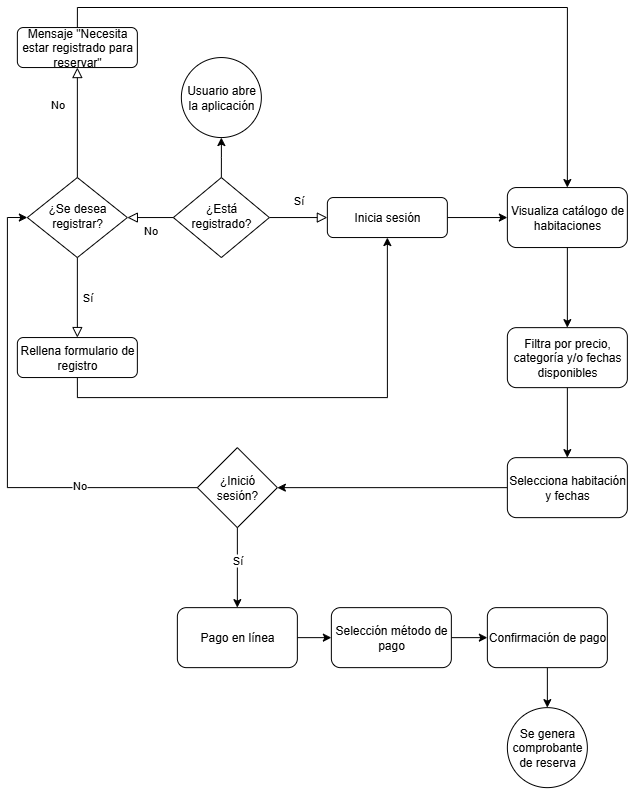

The diagram above was exported from draw.io. Its source (the exported page's mxGraphModel, read from the mxfile embedded in the PNG):
<mxGraphModel dx="969" dy="517" grid="1" gridSize="10" guides="1" tooltips="1" connect="1" arrows="1" fold="1" page="1" pageScale="1" pageWidth="827" pageHeight="1169" math="0" shadow="0">
  <root>
    <mxCell id="WIyWlLk6GJQsqaUBKTNV-0" />
    <mxCell id="WIyWlLk6GJQsqaUBKTNV-1" parent="WIyWlLk6GJQsqaUBKTNV-0" />
    <mxCell id="WIyWlLk6GJQsqaUBKTNV-4" value="No&lt;div&gt;&lt;br&gt;&lt;/div&gt;" style="rounded=0;html=1;jettySize=auto;orthogonalLoop=1;fontSize=11;endArrow=block;endFill=0;endSize=8;strokeWidth=1;shadow=0;labelBackgroundColor=none;edgeStyle=orthogonalEdgeStyle;" parent="WIyWlLk6GJQsqaUBKTNV-1" source="WIyWlLk6GJQsqaUBKTNV-6" target="WIyWlLk6GJQsqaUBKTNV-10" edge="1">
      <mxGeometry y="20" relative="1" as="geometry">
        <mxPoint as="offset" />
      </mxGeometry>
    </mxCell>
    <mxCell id="WIyWlLk6GJQsqaUBKTNV-5" value="Sí&lt;div&gt;&lt;br&gt;&lt;/div&gt;" style="edgeStyle=orthogonalEdgeStyle;rounded=0;html=1;jettySize=auto;orthogonalLoop=1;fontSize=11;endArrow=block;endFill=0;endSize=8;strokeWidth=1;shadow=0;labelBackgroundColor=none;" parent="WIyWlLk6GJQsqaUBKTNV-1" source="WIyWlLk6GJQsqaUBKTNV-6" target="WIyWlLk6GJQsqaUBKTNV-7" edge="1">
      <mxGeometry y="10" relative="1" as="geometry">
        <mxPoint as="offset" />
      </mxGeometry>
    </mxCell>
    <mxCell id="Jf3yspTnxB99qsEwZ898-5" style="edgeStyle=orthogonalEdgeStyle;rounded=0;orthogonalLoop=1;jettySize=auto;html=1;exitX=0.5;exitY=0;exitDx=0;exitDy=0;" edge="1" parent="WIyWlLk6GJQsqaUBKTNV-1" source="WIyWlLk6GJQsqaUBKTNV-6" target="Jf3yspTnxB99qsEwZ898-2">
      <mxGeometry relative="1" as="geometry" />
    </mxCell>
    <mxCell id="WIyWlLk6GJQsqaUBKTNV-6" value="¿Está registrado?" style="rhombus;whiteSpace=wrap;html=1;shadow=0;fontFamily=Helvetica;fontSize=12;align=center;strokeWidth=1;spacing=6;spacingTop=-4;" parent="WIyWlLk6GJQsqaUBKTNV-1" vertex="1">
      <mxGeometry x="269.86" y="350.04999999999995" width="96" height="80" as="geometry" />
    </mxCell>
    <mxCell id="Jf3yspTnxB99qsEwZ898-1" value="" style="edgeStyle=orthogonalEdgeStyle;rounded=0;orthogonalLoop=1;jettySize=auto;html=1;entryX=0;entryY=0.5;entryDx=0;entryDy=0;" edge="1" parent="WIyWlLk6GJQsqaUBKTNV-1" source="WIyWlLk6GJQsqaUBKTNV-7" target="Jf3yspTnxB99qsEwZ898-0">
      <mxGeometry relative="1" as="geometry">
        <mxPoint x="583.86" y="390.04999999999995" as="targetPoint" />
      </mxGeometry>
    </mxCell>
    <mxCell id="WIyWlLk6GJQsqaUBKTNV-7" value="Inicia sesión" style="rounded=1;whiteSpace=wrap;html=1;fontSize=12;glass=0;strokeWidth=1;shadow=0;" parent="WIyWlLk6GJQsqaUBKTNV-1" vertex="1">
      <mxGeometry x="423.86" y="370.04999999999995" width="120" height="40" as="geometry" />
    </mxCell>
    <mxCell id="WIyWlLk6GJQsqaUBKTNV-8" value="No" style="rounded=0;html=1;jettySize=auto;orthogonalLoop=1;fontSize=11;endArrow=block;endFill=0;endSize=8;strokeWidth=1;shadow=0;labelBackgroundColor=none;edgeStyle=orthogonalEdgeStyle;" parent="WIyWlLk6GJQsqaUBKTNV-1" source="WIyWlLk6GJQsqaUBKTNV-10" target="WIyWlLk6GJQsqaUBKTNV-11" edge="1">
      <mxGeometry x="0.3333" y="20" relative="1" as="geometry">
        <mxPoint as="offset" />
      </mxGeometry>
    </mxCell>
    <mxCell id="WIyWlLk6GJQsqaUBKTNV-9" value="Sí" style="edgeStyle=orthogonalEdgeStyle;rounded=0;html=1;jettySize=auto;orthogonalLoop=1;fontSize=11;endArrow=block;endFill=0;endSize=8;strokeWidth=1;shadow=0;labelBackgroundColor=none;" parent="WIyWlLk6GJQsqaUBKTNV-1" source="WIyWlLk6GJQsqaUBKTNV-10" target="WIyWlLk6GJQsqaUBKTNV-12" edge="1">
      <mxGeometry y="10" relative="1" as="geometry">
        <mxPoint as="offset" />
      </mxGeometry>
    </mxCell>
    <mxCell id="WIyWlLk6GJQsqaUBKTNV-10" value="¿Se desea registrar?" style="rhombus;whiteSpace=wrap;html=1;shadow=0;fontFamily=Helvetica;fontSize=12;align=center;strokeWidth=1;spacing=6;spacingTop=-4;" parent="WIyWlLk6GJQsqaUBKTNV-1" vertex="1">
      <mxGeometry x="123.86" y="350.04999999999995" width="100" height="80" as="geometry" />
    </mxCell>
    <mxCell id="Jf3yspTnxB99qsEwZ898-7" style="edgeStyle=orthogonalEdgeStyle;rounded=0;orthogonalLoop=1;jettySize=auto;html=1;exitX=0.5;exitY=0;exitDx=0;exitDy=0;entryX=0.5;entryY=0;entryDx=0;entryDy=0;" edge="1" parent="WIyWlLk6GJQsqaUBKTNV-1" source="WIyWlLk6GJQsqaUBKTNV-11" target="Jf3yspTnxB99qsEwZ898-0">
      <mxGeometry relative="1" as="geometry">
        <mxPoint x="643.950909090909" y="360.04999999999995" as="targetPoint" />
      </mxGeometry>
    </mxCell>
    <mxCell id="WIyWlLk6GJQsqaUBKTNV-11" value="Mensaje &quot;Necesita estar registrado para reservar&quot;" style="rounded=1;whiteSpace=wrap;html=1;fontSize=12;glass=0;strokeWidth=1;shadow=0;" parent="WIyWlLk6GJQsqaUBKTNV-1" vertex="1">
      <mxGeometry x="113.86" y="200.04999999999998" width="120" height="40" as="geometry" />
    </mxCell>
    <mxCell id="Jf3yspTnxB99qsEwZ898-6" style="edgeStyle=orthogonalEdgeStyle;rounded=0;orthogonalLoop=1;jettySize=auto;html=1;exitX=0.5;exitY=1;exitDx=0;exitDy=0;entryX=0.5;entryY=1;entryDx=0;entryDy=0;" edge="1" parent="WIyWlLk6GJQsqaUBKTNV-1" source="WIyWlLk6GJQsqaUBKTNV-12" target="WIyWlLk6GJQsqaUBKTNV-7">
      <mxGeometry relative="1" as="geometry" />
    </mxCell>
    <mxCell id="WIyWlLk6GJQsqaUBKTNV-12" value="Rellena formulario de registro" style="rounded=1;whiteSpace=wrap;html=1;fontSize=12;glass=0;strokeWidth=1;shadow=0;" parent="WIyWlLk6GJQsqaUBKTNV-1" vertex="1">
      <mxGeometry x="113.86" y="510.05" width="120" height="40" as="geometry" />
    </mxCell>
    <mxCell id="Jf3yspTnxB99qsEwZ898-4" value="" style="edgeStyle=orthogonalEdgeStyle;rounded=0;orthogonalLoop=1;jettySize=auto;html=1;exitX=0.5;exitY=1;exitDx=0;exitDy=0;entryX=0.5;entryY=0;entryDx=0;entryDy=0;" edge="1" parent="WIyWlLk6GJQsqaUBKTNV-1" source="Jf3yspTnxB99qsEwZ898-0" target="Jf3yspTnxB99qsEwZ898-3">
      <mxGeometry relative="1" as="geometry">
        <mxPoint x="552.95" y="430.14" as="sourcePoint" />
        <mxPoint x="552.95" y="500.14" as="targetPoint" />
      </mxGeometry>
    </mxCell>
    <mxCell id="Jf3yspTnxB99qsEwZ898-0" value="Visualiza catálogo de habitaciones" style="rounded=1;whiteSpace=wrap;html=1;glass=0;strokeWidth=1;shadow=0;" vertex="1" parent="WIyWlLk6GJQsqaUBKTNV-1">
      <mxGeometry x="603.86" y="360.04999999999995" width="120" height="60" as="geometry" />
    </mxCell>
    <mxCell id="Jf3yspTnxB99qsEwZ898-2" value="Usuario abre la aplicación" style="ellipse;whiteSpace=wrap;html=1;" vertex="1" parent="WIyWlLk6GJQsqaUBKTNV-1">
      <mxGeometry x="277.86" y="230.04999999999998" width="80" height="80" as="geometry" />
    </mxCell>
    <mxCell id="Jf3yspTnxB99qsEwZ898-9" value="" style="edgeStyle=orthogonalEdgeStyle;rounded=0;orthogonalLoop=1;jettySize=auto;html=1;exitX=0.5;exitY=1;exitDx=0;exitDy=0;entryX=0.5;entryY=0;entryDx=0;entryDy=0;" edge="1" parent="WIyWlLk6GJQsqaUBKTNV-1" source="Jf3yspTnxB99qsEwZ898-3" target="Jf3yspTnxB99qsEwZ898-8">
      <mxGeometry relative="1" as="geometry">
        <mxPoint x="553.86" y="550.05" as="sourcePoint" />
        <mxPoint x="553.86" y="620.05" as="targetPoint" />
      </mxGeometry>
    </mxCell>
    <mxCell id="Jf3yspTnxB99qsEwZ898-3" value="Filtra por precio, categoría y/o fechas disponibles" style="whiteSpace=wrap;html=1;rounded=1;glass=0;strokeWidth=1;shadow=0;" vertex="1" parent="WIyWlLk6GJQsqaUBKTNV-1">
      <mxGeometry x="603.86" y="500.14" width="120" height="60" as="geometry" />
    </mxCell>
    <mxCell id="Jf3yspTnxB99qsEwZ898-11" value="" style="edgeStyle=orthogonalEdgeStyle;rounded=0;orthogonalLoop=1;jettySize=auto;html=1;exitX=0;exitY=0.5;exitDx=0;exitDy=0;entryX=1;entryY=0.5;entryDx=0;entryDy=0;" edge="1" parent="WIyWlLk6GJQsqaUBKTNV-1" source="Jf3yspTnxB99qsEwZ898-8" target="Jf3yspTnxB99qsEwZ898-13">
      <mxGeometry relative="1" as="geometry">
        <mxPoint x="553.86" y="680.05" as="sourcePoint" />
        <mxPoint x="663.86" y="740.14" as="targetPoint" />
      </mxGeometry>
    </mxCell>
    <mxCell id="Jf3yspTnxB99qsEwZ898-18" style="edgeStyle=orthogonalEdgeStyle;rounded=0;orthogonalLoop=1;jettySize=auto;html=1;exitX=0.5;exitY=1;exitDx=0;exitDy=0;" edge="1" parent="WIyWlLk6GJQsqaUBKTNV-1" source="Jf3yspTnxB99qsEwZ898-8">
      <mxGeometry relative="1" as="geometry">
        <mxPoint x="664.3305882352942" y="690.1988235294117" as="targetPoint" />
      </mxGeometry>
    </mxCell>
    <mxCell id="Jf3yspTnxB99qsEwZ898-8" value="Selecciona habitación y fechas" style="whiteSpace=wrap;html=1;rounded=1;glass=0;strokeWidth=1;shadow=0;" vertex="1" parent="WIyWlLk6GJQsqaUBKTNV-1">
      <mxGeometry x="603.86" y="630.14" width="120" height="60" as="geometry" />
    </mxCell>
    <mxCell id="Jf3yspTnxB99qsEwZ898-22" style="edgeStyle=orthogonalEdgeStyle;rounded=0;orthogonalLoop=1;jettySize=auto;html=1;exitX=1;exitY=0.5;exitDx=0;exitDy=0;entryX=0;entryY=0.5;entryDx=0;entryDy=0;" edge="1" parent="WIyWlLk6GJQsqaUBKTNV-1" source="Jf3yspTnxB99qsEwZ898-12" target="Jf3yspTnxB99qsEwZ898-24">
      <mxGeometry relative="1" as="geometry">
        <mxPoint x="453.86" y="810.1988235294117" as="targetPoint" />
      </mxGeometry>
    </mxCell>
    <mxCell id="Jf3yspTnxB99qsEwZ898-12" value="Pago en línea" style="rounded=1;whiteSpace=wrap;html=1;" vertex="1" parent="WIyWlLk6GJQsqaUBKTNV-1">
      <mxGeometry x="273.86" y="780.14" width="120" height="60" as="geometry" />
    </mxCell>
    <mxCell id="Jf3yspTnxB99qsEwZ898-17" style="edgeStyle=orthogonalEdgeStyle;rounded=0;orthogonalLoop=1;jettySize=auto;html=1;exitX=0;exitY=0.5;exitDx=0;exitDy=0;entryX=0;entryY=0.5;entryDx=0;entryDy=0;" edge="1" parent="WIyWlLk6GJQsqaUBKTNV-1" source="Jf3yspTnxB99qsEwZ898-13" target="WIyWlLk6GJQsqaUBKTNV-10">
      <mxGeometry relative="1" as="geometry" />
    </mxCell>
    <mxCell id="Jf3yspTnxB99qsEwZ898-19" value="No&lt;div&gt;&lt;br&gt;&lt;/div&gt;" style="edgeLabel;html=1;align=center;verticalAlign=middle;resizable=0;points=[];" vertex="1" connectable="0" parent="Jf3yspTnxB99qsEwZ898-17">
      <mxGeometry x="-0.5094" y="4" relative="1" as="geometry">
        <mxPoint as="offset" />
      </mxGeometry>
    </mxCell>
    <mxCell id="Jf3yspTnxB99qsEwZ898-20" style="edgeStyle=orthogonalEdgeStyle;rounded=0;orthogonalLoop=1;jettySize=auto;html=1;exitX=0.5;exitY=1;exitDx=0;exitDy=0;entryX=0.5;entryY=0;entryDx=0;entryDy=0;" edge="1" parent="WIyWlLk6GJQsqaUBKTNV-1" source="Jf3yspTnxB99qsEwZ898-13" target="Jf3yspTnxB99qsEwZ898-12">
      <mxGeometry relative="1" as="geometry" />
    </mxCell>
    <mxCell id="Jf3yspTnxB99qsEwZ898-21" value="Sí" style="edgeLabel;html=1;align=center;verticalAlign=middle;resizable=0;points=[];" vertex="1" connectable="0" parent="Jf3yspTnxB99qsEwZ898-20">
      <mxGeometry x="-0.4078" y="1" relative="1" as="geometry">
        <mxPoint x="-1" y="8" as="offset" />
      </mxGeometry>
    </mxCell>
    <mxCell id="Jf3yspTnxB99qsEwZ898-13" value="¿Inició sesión?" style="rhombus;whiteSpace=wrap;html=1;" vertex="1" parent="WIyWlLk6GJQsqaUBKTNV-1">
      <mxGeometry x="293.86" y="620.14" width="80" height="80" as="geometry" />
    </mxCell>
    <mxCell id="Jf3yspTnxB99qsEwZ898-29" style="edgeStyle=orthogonalEdgeStyle;rounded=0;orthogonalLoop=1;jettySize=auto;html=1;exitX=1;exitY=0.5;exitDx=0;exitDy=0;entryX=0;entryY=0.5;entryDx=0;entryDy=0;" edge="1" parent="WIyWlLk6GJQsqaUBKTNV-1" source="Jf3yspTnxB99qsEwZ898-24" target="Jf3yspTnxB99qsEwZ898-28">
      <mxGeometry relative="1" as="geometry" />
    </mxCell>
    <mxCell id="Jf3yspTnxB99qsEwZ898-24" value="Selección método de pago" style="rounded=1;whiteSpace=wrap;html=1;" vertex="1" parent="WIyWlLk6GJQsqaUBKTNV-1">
      <mxGeometry x="427.86" y="780.14" width="120" height="60" as="geometry" />
    </mxCell>
    <mxCell id="Jf3yspTnxB99qsEwZ898-31" style="edgeStyle=orthogonalEdgeStyle;rounded=0;orthogonalLoop=1;jettySize=auto;html=1;exitX=0.5;exitY=1;exitDx=0;exitDy=0;" edge="1" parent="WIyWlLk6GJQsqaUBKTNV-1" source="Jf3yspTnxB99qsEwZ898-28" target="Jf3yspTnxB99qsEwZ898-30">
      <mxGeometry relative="1" as="geometry" />
    </mxCell>
    <mxCell id="Jf3yspTnxB99qsEwZ898-28" value="Confirmación de pago" style="rounded=1;whiteSpace=wrap;html=1;" vertex="1" parent="WIyWlLk6GJQsqaUBKTNV-1">
      <mxGeometry x="583.86" y="780.14" width="120" height="60" as="geometry" />
    </mxCell>
    <mxCell id="Jf3yspTnxB99qsEwZ898-30" value="Se genera comprobante de reserva" style="ellipse;whiteSpace=wrap;html=1;aspect=fixed;" vertex="1" parent="WIyWlLk6GJQsqaUBKTNV-1">
      <mxGeometry x="603.86" y="880.14" width="80" height="80" as="geometry" />
    </mxCell>
  </root>
</mxGraphModel>